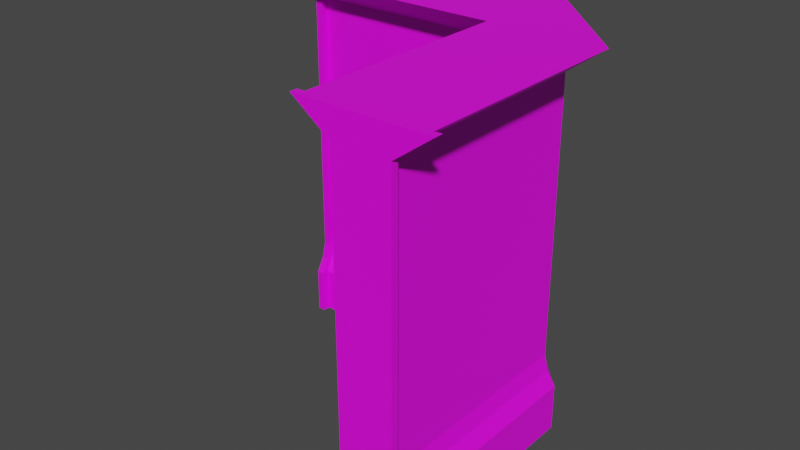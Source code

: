 # Source: WallCorner1_Mesh.blend  (saved by Blender 2.81.16; exported with 4.5.12 LTS)
import bpy
from mathutils import Matrix  # noqa: F401  (used for matrix-valued properties, if any)

bpy.ops.wm.read_factory_settings(use_empty=True)
scene = bpy.context.scene
scene.name = 'Scene'

# ---- collections
col_collection = bpy.data.collections.new('Collection'); scene.collection.children.link(col_collection)

# ---- images (referenced by path relative to the original .blend; pixels are not part of the script)
import os
ASSET_DIR = os.environ.get("B2B_ASSET_DIR", "")  # directory of the original .blend (textures are referenced by path, not embedded)
HERE = os.path.dirname(os.path.abspath(__file__))  # packed textures are extracted next to this script under _unpacked/

def load_image(name, relpath, width, height, colorspace="sRGB"):
    """Load a texture the original file referenced (path relative to the .blend, or extracted next to this script)."""
    p = next((c for c in (os.path.join(HERE, relpath), os.path.join(ASSET_DIR, relpath)) if relpath and os.path.exists(c)), "")
    if p:
        img = bpy.data.images.load(p, check_existing=True)
        img.name = name
    else:  # same state as the original file: an image datablock whose file is absent (Cycles renders it pink)
        img = bpy.data.images.new(name, width, height)
        img.source = "FILE"
        img.filepath = "//" + (relpath or name)
    img.colorspace_settings.name = colorspace
    return img
img_untitled_001 = load_image('Untitled.001', 'WallCorner1_Tex.png', 1024, 1024, 'sRGB')

# ---- materials (node trees are filled in below, after node groups)
mat_material = bpy.data.materials.new('Material')
mat_material.use_transparent_shadow = False

# ---- material node trees
mat_material.use_nodes = True; mat_material.node_tree.nodes.clear()
_N = mat_material.node_tree.nodes; _L = mat_material.node_tree.links
n0 = _N.new('ShaderNodeOutputMaterial'); n0.name = 'Material Output'; n0.location = (300, 300)
n1 = _N.new('ShaderNodeBsdfPrincipled'); n1.name = 'Principled BSDF'; n1.location = (10, 300)
n1.distribution = 'GGX'
n1.subsurface_method = 'BURLEY'
n1.inputs[3].default_value = 1.45
n1.inputs[27].default_value = (0.0, 0.0, 0.0, 1.0)
n1.inputs[28].default_value = 1.0
n2 = _N.new('ShaderNodeTexImage'); n2.name = 'Image Texture'; n2.location = (-280, 280)
n2.image = img_untitled_001
n2.interpolation = 'Closest'
_L.new(n1.outputs[0], n0.inputs[0])
_L.new(n2.outputs[0], n1.inputs[0])
n0.is_active_output = True

# ---- world
world_world = bpy.data.worlds.new('World'); scene.world = world_world
world_world.use_nodes = True; world_world.node_tree.nodes.clear()
_N = world_world.node_tree.nodes; _L = world_world.node_tree.links
n0 = _N.new('ShaderNodeOutputWorld'); n0.name = 'World Output'; n0.location = (300, 300)
n1 = _N.new('ShaderNodeBackground'); n1.name = 'Background'; n1.location = (10, 300)
n1.inputs[0].default_value = (0.05088, 0.05088, 0.05088, 1.0)
_L.new(n1.outputs[0], n0.inputs[0])
n0.is_active_output = True
world_world.color = (0.05088, 0.05088, 0.05088)
world_world.use_sun_shadow = False
world_world.sun_shadow_jitter_overblur = 0.0

# ---- meshes
me_cube_003 = bpy.data.meshes.new('Cube.003')
me_cube_003.from_pydata([(0.0001456, -0.01962, 0.3436), (0.0001456, 0.4709, 0.3436), (0.0001463, 3.677, 0.2169), (0.0001464, 3.966, 0.6122), (0.0001461, 0.6282, 0.2548), (0.0001459, 0.7956, 0.2112), (0.07938, -0.01962, 0.3436), (2.382, -0.01962, 0.3436), (2.451, 0.4709, 0.3436), (0.07938, 0.4709, 0.3436), (2.451, 3.677, 0.2169), (0.07939, 3.677, 0.2169), (2.382, 3.966, 0.6122), (0.07939, 3.966, 0.6122), (2.451, 0.7956, 0.2112), (0.07938, 0.7956, 0.2112), (0.07939, 0.6282, 0.2548), (2.451, 0.6282, 0.2548), (0.0001457, -0.01723, 0.4201), (0.0001457, 0.4733, 0.4201), (0.07938, 0.4733, 0.4201), (0.07939, 3.679, 0.2934), (0.0001463, 3.679, 0.2934), (0.07939, 3.968, 0.6887), (0.0001464, 3.968, 0.6887), (0.0001461, 0.6305, 0.3312), (0.0001459, 0.798, 0.2876), (0.07938, 0.798, 0.2876), (0.07938, -0.01723, 0.4201), (0.07939, 0.6305, 0.3312), (0.0001456, -0.01962, -0.3436), (0.0001456, 0.4709, -0.3436), (0.0001463, 3.677, -0.2169), (0.0001464, 3.966, -0.6122), (0.0001461, 0.6282, -0.2548), (0.0001459, 0.7956, -0.2112), (0.07938, -0.01962, -0.3436), (2.382, -0.01962, -0.3436), (2.451, 0.4709, -0.3436), (0.07938, 0.4709, -0.3436), (2.451, 3.677, -0.2169), (0.07939, 3.677, -0.2169), (2.382, 3.966, -0.6122), (0.07939, 3.966, -0.6122), (2.451, 0.7956, -0.2112), (0.07938, 0.7956, -0.2112), (0.07939, 0.6282, -0.2548), (2.451, 0.6282, -0.2548), (0.0001457, -0.01723, -0.4201), (0.0001457, 0.4733, -0.4201), (0.07938, 0.4733, -0.4201), (0.07939, 3.679, -0.2934), (0.0001463, 3.679, -0.2934), (0.07939, 3.968, -0.6887), (0.0001464, 3.968, -0.6887), (0.0001461, 0.6305, -0.3312), (0.0001459, 0.798, -0.2876), (0.07938, 0.798, -0.2876), (0.07938, -0.01723, -0.4201), (0.07939, 0.6305, -0.3312), (3.355, -0.01962, 3.0), (3.355, 0.4709, 3.0), (3.228, 3.677, 3.0), (3.624, 3.966, 3.0), (3.266, 0.6282, 3.0), (3.223, 0.7956, 3.0), (3.355, -0.01962, 2.921), (3.355, -0.01962, 0.6004), (3.355, 0.4709, 0.6004), (3.355, 0.4709, 2.921), (3.228, 3.677, 0.6004), (3.228, 3.677, 2.921), (3.624, 3.966, 0.6004), (3.624, 3.966, 2.921), (3.223, 0.7956, 0.6004), (3.223, 0.7956, 2.921), (3.266, 0.6282, 2.921), (3.266, 0.6282, 0.6004), (3.432, -0.01723, 3.0), (3.432, 0.4733, 3.0), (3.432, 0.4733, 2.921), (3.305, 3.679, 2.921), (3.305, 3.679, 3.0), (3.7, 3.968, 2.921), (3.7, 3.968, 3.0), (3.343, 0.6305, 3.0), (3.299, 0.798, 3.0), (3.299, 0.798, 2.921), (3.432, -0.01723, 2.921), (3.343, 0.6305, 2.921), (2.668, -0.01962, 3.0), (2.668, 0.4709, 3.0), (2.795, 3.677, 3.0), (2.399, 3.966, 3.0), (2.757, 0.6282, 3.0), (2.8, 0.7956, 3.0), (2.668, -0.01962, 2.921), (2.668, -0.01962, 0.6004), (2.668, 0.4709, 0.6004), (2.668, 0.4709, 2.921), (2.795, 3.677, 0.6004), (2.795, 3.677, 2.921), (2.399, 3.966, 0.6249), (2.399, 3.966, 2.921), (2.8, 0.7956, 0.6004), (2.8, 0.7956, 2.921), (2.757, 0.6282, 2.921), (2.757, 0.6282, 0.6004), (2.591, -0.01723, 3.0), (2.591, 0.4733, 3.0), (2.591, 0.4733, 2.921), (2.718, 3.679, 2.921), (2.718, 3.679, 3.0), (2.323, 3.968, 2.921), (2.323, 3.968, 3.0), (2.68, 0.6305, 3.0), (2.724, 0.798, 3.0), (2.724, 0.798, 2.921), (2.591, -0.01723, 2.921), (2.68, 0.6305, 2.921)], [], [(2, 5, 26, 22), (45, 57, 51, 41), (4, 34, 31, 1), (13, 43, 33, 3), (30, 0, 1, 31), (5, 4, 25, 26), (14, 15, 16, 17), (27, 21, 22, 26), (3, 33, 32, 2), (14, 10, 11, 15), (11, 10, 12, 13), (3, 2, 22, 24), (9, 8, 17, 16), (7, 8, 9, 6), (28, 20, 19, 18), (27, 26, 25, 29), (5, 35, 34, 4), (22, 21, 23, 24), (19, 20, 29, 25), (4, 1, 19, 25), (1, 0, 18, 19), (0, 6, 28, 18), (11, 13, 23, 21), (13, 3, 24, 23), (6, 9, 20, 28), (16, 15, 27, 29), (9, 16, 29, 20), (2, 32, 35, 5), (72, 102, 103, 73), (52, 56, 35, 32), (75, 71, 81, 87), (35, 56, 55, 34), (44, 47, 46, 45), (52, 51, 57, 56), (45, 41, 40, 44), (41, 43, 42, 40), (33, 54, 52, 32), (39, 46, 47, 38), (37, 36, 39, 38), (58, 48, 49, 50), (57, 59, 55, 56), (52, 54, 53, 51), (49, 55, 59, 50), (34, 55, 49, 31), (31, 49, 48, 30), (30, 48, 58, 36), (41, 51, 53, 43), (43, 53, 54, 33), (36, 58, 50, 39), (46, 59, 57, 45), (39, 50, 59, 46), (62, 65, 86, 82), (105, 117, 111, 101), (64, 94, 91, 61), (73, 103, 93, 63), (90, 60, 61, 91), (65, 64, 85, 86), (74, 75, 76, 77), (87, 81, 82, 86), (63, 93, 92, 62), (74, 70, 71, 75), (71, 70, 72, 73), (63, 62, 82, 84), (69, 68, 77, 76), (67, 68, 69, 66), (88, 80, 79, 78), (87, 86, 85, 89), (65, 95, 94, 64), (82, 81, 83, 84), (79, 80, 89, 85), (64, 61, 79, 85), (61, 60, 78, 79), (60, 66, 88, 78), (71, 73, 83, 81), (73, 63, 84, 83), (66, 69, 80, 88), (76, 75, 87, 89), (69, 76, 89, 80), (62, 92, 95, 65), (72, 42, 12, 102), (112, 116, 95, 92), (104, 100, 10, 14), (95, 116, 115, 94), (104, 107, 106, 105), (112, 111, 117, 116), (105, 101, 100, 104), (101, 103, 102, 100), (93, 114, 112, 92), (99, 106, 107, 98), (97, 96, 99, 98), (118, 108, 109, 110), (117, 119, 115, 116), (112, 114, 113, 111), (109, 115, 119, 110), (94, 115, 109, 91), (91, 109, 108, 90), (90, 108, 118, 96), (101, 111, 113, 103), (103, 113, 114, 93), (96, 118, 110, 99), (106, 119, 117, 105), (99, 110, 119, 106), (0, 30, 36, 37, 7, 6), (60, 90, 96, 97, 67, 66), (74, 44, 40, 70), (100, 102, 12, 10), (72, 70, 40, 42), (74, 77, 47, 44), (77, 68, 38, 47), (68, 67, 37, 38), (67, 97, 7, 37), (97, 98, 8, 7), (98, 107, 17, 8), (107, 104, 14, 17), (15, 11, 21, 27), (12, 42, 43, 13)])
_uv = me_cube_003.uv_layers.new(name='UVMap')
_uv.uv.foreach_set('vector', [0.6872, 0.5715, 0.6728, 0.5716, 0.6728, 0.5712, 0.6872, 0.5711, 0.7194, 0.5665, 0.7198, 0.5665, 0.7189, 0.5818, 0.7186, 0.5816, 0.672, 0.5713, 0.672, 0.5739, 0.6712, 0.5743, 0.6712, 0.5709, 0.6682, 0.5609, 0.6682, 0.567, 0.6678, 0.567, 0.6678, 0.5609, 0.6688, 0.5743, 0.6688, 0.5709, 0.6712, 0.5709, 0.6712, 0.5743, 0.6728, 0.5716, 0.672, 0.5713, 0.672, 0.571, 0.6728, 0.5712, 0.4414, 0.1094, 0.2578, 0.1094, 0.2578, 0.09375, 0.4414, 0.09375, 0.7146, 0.5804, 0.7138, 0.565, 0.7143, 0.5651, 0.715, 0.5804, 0.6886, 0.5696, 0.6886, 0.5757, 0.6872, 0.5737, 0.6872, 0.5715, 0.4414, 0.1094, 0.4414, 0.332, 0.2578, 0.332, 0.2578, 0.1094, 0.2578, 0.332, 0.4414, 0.332, 0.4414, 0.3711, 0.2578, 0.3711, 0.6886, 0.5696, 0.6872, 0.5715, 0.6872, 0.5711, 0.6887, 0.5692, 0.2578, 0.08203, 0.4414, 0.08203, 0.4414, 0.09375, 0.2578, 0.09375, 0.4414, 0.04297, 0.4414, 0.08203, 0.2578, 0.08203, 0.2578, 0.04297, 0.7151, 0.5841, 0.715, 0.5821, 0.7154, 0.582, 0.7155, 0.5841, 0.7146, 0.5804, 0.715, 0.5804, 0.7152, 0.5812, 0.7148, 0.5813, 0.6728, 0.5716, 0.6728, 0.5737, 0.672, 0.5739, 0.672, 0.5713, 0.7143, 0.5651, 0.7138, 0.565, 0.7152, 0.5627, 0.7155, 0.5629, 0.7154, 0.582, 0.715, 0.5821, 0.7148, 0.5813, 0.7152, 0.5812, 0.672, 0.5713, 0.6712, 0.5709, 0.6712, 0.5705, 0.672, 0.571, 0.6712, 0.5709, 0.6688, 0.5709, 0.6688, 0.5705, 0.6712, 0.5705, 0.705, 0.5779, 0.7046, 0.5779, 0.7046, 0.5775, 0.705, 0.5775, 0.7134, 0.5652, 0.7148, 0.5628, 0.7152, 0.5627, 0.7138, 0.565, 0.6682, 0.5609, 0.6678, 0.5609, 0.6678, 0.5605, 0.6682, 0.5605, 0.7148, 0.5842, 0.7147, 0.582, 0.715, 0.5821, 0.7151, 0.5841, 0.7144, 0.5812, 0.7143, 0.5804, 0.7146, 0.5804, 0.7148, 0.5813, 0.7147, 0.582, 0.7144, 0.5812, 0.7148, 0.5813, 0.715, 0.5821, 0.6872, 0.5715, 0.6872, 0.5737, 0.6728, 0.5737, 0.6728, 0.5716, 0.6832, 0.567, 0.6833, 0.5609, 0.6947, 0.5609, 0.6947, 0.567, 0.6872, 0.5741, 0.6728, 0.574, 0.6728, 0.5737, 0.6872, 0.5737, 0.7219, 0.5804, 0.7211, 0.5651, 0.7215, 0.565, 0.7223, 0.5804, 0.6728, 0.5737, 0.6728, 0.574, 0.672, 0.5743, 0.672, 0.5739, 0.02344, 0.1094, 0.02344, 0.09375, 0.2109, 0.09375, 0.2109, 0.1094, 0.7194, 0.5817, 0.7189, 0.5818, 0.7198, 0.5665, 0.7201, 0.5665, 0.2109, 0.1094, 0.2109, 0.332, 0.02344, 0.332, 0.02344, 0.1094, 0.2109, 0.332, 0.2109, 0.3711, 0.02344, 0.3711, 0.02344, 0.332, 0.6886, 0.5757, 0.6887, 0.576, 0.6872, 0.5741, 0.6872, 0.5737, 0.2109, 0.08203, 0.2109, 0.09375, 0.02344, 0.09375, 0.02344, 0.08203, 0.02344, 0.04297, 0.2109, 0.04297, 0.2109, 0.08203, 0.02344, 0.08203, 0.7202, 0.5628, 0.7206, 0.5628, 0.7205, 0.5649, 0.7202, 0.5649, 0.7198, 0.5665, 0.7199, 0.5656, 0.7203, 0.5657, 0.7201, 0.5665, 0.7194, 0.5817, 0.7206, 0.5839, 0.7203, 0.5841, 0.7189, 0.5818, 0.7205, 0.5649, 0.7203, 0.5657, 0.7199, 0.5656, 0.7202, 0.5649, 0.672, 0.5739, 0.672, 0.5743, 0.6712, 0.5747, 0.6712, 0.5743, 0.6712, 0.5743, 0.6712, 0.5747, 0.6688, 0.5747, 0.6688, 0.5743, 0.705, 0.5813, 0.705, 0.5817, 0.7046, 0.5817, 0.7046, 0.5813, 0.7186, 0.5816, 0.7189, 0.5818, 0.7203, 0.5841, 0.7199, 0.5839, 0.6682, 0.567, 0.6682, 0.5674, 0.6678, 0.5674, 0.6678, 0.567, 0.7199, 0.5628, 0.7202, 0.5628, 0.7202, 0.5649, 0.7198, 0.5649, 0.7195, 0.5657, 0.7199, 0.5656, 0.7198, 0.5665, 0.7194, 0.5665, 0.7198, 0.5649, 0.7202, 0.5649, 0.7199, 0.5656, 0.7195, 0.5657, 0.6872, 0.5802, 0.6728, 0.5802, 0.6728, 0.5798, 0.6872, 0.5798, 0.7168, 0.5665, 0.7172, 0.5665, 0.7164, 0.5818, 0.716, 0.5816, 0.672, 0.58, 0.672, 0.5825, 0.6712, 0.583, 0.6712, 0.5796, 0.6947, 0.567, 0.6947, 0.5609, 0.6951, 0.5609, 0.6951, 0.567, 0.6688, 0.583, 0.6688, 0.5796, 0.6712, 0.5796, 0.6712, 0.583, 0.6728, 0.5802, 0.672, 0.58, 0.672, 0.5796, 0.6728, 0.5798, 0.6719, 0.1094, 0.4922, 0.1094, 0.4922, 0.09375, 0.6719, 0.09375, 0.7223, 0.5804, 0.7215, 0.565, 0.7219, 0.5651, 0.7227, 0.5804, 0.6886, 0.5782, 0.6886, 0.5843, 0.6872, 0.5824, 0.6872, 0.5802, 0.6719, 0.1094, 0.6719, 0.332, 0.4922, 0.332, 0.4922, 0.1094, 0.4922, 0.332, 0.6719, 0.332, 0.6719, 0.3711, 0.4922, 0.3711, 0.6886, 0.5782, 0.6872, 0.5802, 0.6872, 0.5798, 0.6887, 0.5778, 0.4922, 0.08203, 0.6719, 0.08203, 0.6719, 0.09375, 0.4922, 0.09375, 0.6719, 0.04297, 0.6719, 0.08203, 0.4922, 0.08203, 0.4922, 0.04297, 0.7228, 0.5841, 0.7227, 0.5821, 0.7231, 0.582, 0.7232, 0.5841, 0.7223, 0.5804, 0.7227, 0.5804, 0.7228, 0.5812, 0.7225, 0.5813, 0.6728, 0.5802, 0.6728, 0.5823, 0.672, 0.5825, 0.672, 0.58, 0.7219, 0.5651, 0.7215, 0.565, 0.7228, 0.5627, 0.7232, 0.5629, 0.7231, 0.582, 0.7227, 0.5821, 0.7225, 0.5813, 0.7228, 0.5812, 0.672, 0.58, 0.6712, 0.5796, 0.6712, 0.5792, 0.672, 0.5796, 0.6712, 0.5796, 0.6688, 0.5796, 0.6688, 0.5792, 0.6712, 0.5792, 0.6928, 0.5726, 0.6932, 0.5726, 0.6932, 0.573, 0.6928, 0.573, 0.7211, 0.5651, 0.7225, 0.5628, 0.7228, 0.5627, 0.7215, 0.565, 0.6947, 0.567, 0.6951, 0.567, 0.6951, 0.5674, 0.6947, 0.5674, 0.7225, 0.5842, 0.7224, 0.582, 0.7227, 0.5821, 0.7228, 0.5841, 0.7221, 0.5812, 0.7219, 0.5804, 0.7223, 0.5804, 0.7225, 0.5813, 0.7224, 0.582, 0.7221, 0.5812, 0.7225, 0.5813, 0.7227, 0.5821, 0.6872, 0.5802, 0.6872, 0.5824, 0.6728, 0.5823, 0.6728, 0.5802, 0.7113, 0.5638, 0.7113, 0.5725, 0.7069, 0.5682, 0.7069, 0.5681, 0.6872, 0.5827, 0.6728, 0.5827, 0.6728, 0.5823, 0.6872, 0.5824, 0.1045, 0.6353, 0.1045, 0.8604, 0.06056, 0.8605, 0.05993, 0.6354, 0.6728, 0.5823, 0.6728, 0.5827, 0.672, 0.5829, 0.672, 0.5825, 0.125, 0.6406, 0.125, 0.6289, 0.3047, 0.6289, 0.3047, 0.6406, 0.7168, 0.5817, 0.7164, 0.5818, 0.7172, 0.5665, 0.7176, 0.5665, 0.3047, 0.6406, 0.3047, 0.8672, 0.125, 0.8672, 0.125, 0.6406, 0.3047, 0.8672, 0.3047, 0.9023, 0.125, 0.9023, 0.125, 0.8672, 0.6886, 0.5843, 0.6887, 0.5847, 0.6872, 0.5827, 0.6872, 0.5824, 0.3047, 0.6133, 0.3047, 0.6289, 0.125, 0.6289, 0.125, 0.6133, 0.125, 0.5742, 0.3047, 0.5742, 0.3047, 0.6133, 0.125, 0.6133, 0.7177, 0.5628, 0.718, 0.5628, 0.7179, 0.5649, 0.7176, 0.5649, 0.7172, 0.5665, 0.7174, 0.5656, 0.7177, 0.5657, 0.7176, 0.5665, 0.7168, 0.5817, 0.718, 0.5839, 0.7177, 0.5841, 0.7164, 0.5818, 0.7179, 0.5649, 0.7177, 0.5657, 0.7174, 0.5656, 0.7176, 0.5649, 0.672, 0.5825, 0.672, 0.5829, 0.6712, 0.5834, 0.6712, 0.583, 0.6712, 0.583, 0.6712, 0.5834, 0.6688, 0.5834, 0.6688, 0.583, 0.6928, 0.5692, 0.6928, 0.5688, 0.6932, 0.5688, 0.6932, 0.5692, 0.716, 0.5816, 0.7164, 0.5818, 0.7177, 0.5841, 0.7174, 0.5839, 0.6947, 0.5609, 0.6947, 0.5605, 0.6951, 0.5605, 0.6951, 0.5609, 0.7173, 0.5628, 0.7177, 0.5628, 0.7176, 0.5649, 0.7173, 0.5649, 0.717, 0.5657, 0.7174, 0.5656, 0.7172, 0.5665, 0.7168, 0.5665, 0.7173, 0.5649, 0.7176, 0.5649, 0.7174, 0.5656, 0.717, 0.5657, 0.705, 0.5779, 0.705, 0.5813, 0.7046, 0.5813, 0.6928, 0.5813, 0.6928, 0.5779, 0.7046, 0.5779, 0.6928, 0.5726, 0.6928, 0.5692, 0.6932, 0.5692, 0.7047, 0.5692, 0.7047, 0.5726, 0.6932, 0.5726, 0.7085, 0.1142, 0.7998, 0.1139, 0.801, 0.339, 0.7091, 0.3393, 0.1045, 0.8604, 0.08328, 0.8923, 0.08164, 0.8924, 0.06056, 0.8605, 0.687, 0.3705, 0.7091, 0.3393, 0.801, 0.339, 0.8226, 0.3705, 0.7085, 0.1142, 0.706, 0.1009, 0.8021, 0.1006, 0.7998, 0.1139, 0.706, 0.1009, 0.701, 0.08777, 0.8069, 0.08728, 0.8021, 0.1006, 0.701, 0.08777, 0.7008, 0.04945, 0.8067, 0.04896, 0.8069, 0.08728, 0.6995, 0.5672, 0.6971, 0.5648, 0.697, 0.5629, 0.6995, 0.5605, 0.09709, 0.5706, 0.09693, 0.6089, 0.06692, 0.6088, 0.06709, 0.5704, 0.09693, 0.6089, 0.102, 0.6221, 0.06223, 0.6221, 0.06692, 0.6088, 0.102, 0.6221, 0.1045, 0.6353, 0.05993, 0.6354, 0.06223, 0.6221, 0.7143, 0.5804, 0.7134, 0.5652, 0.7138, 0.565, 0.7146, 0.5804, 0.68, 0.5609, 0.68, 0.567, 0.6682, 0.567, 0.6682, 0.5609])
me_cube_003.materials.append(mat_material)
me_cube_003.use_remesh_fix_poles = True
me_cube_003.use_remesh_preserve_attributes = False
me_cube_003.use_mirror_vertex_groups = False
me_cube_003.update()

# ---- objects
ob_wall1_mesh_002 = bpy.data.objects.new('Wall1_Mesh.002', me_cube_003)

# ---- transforms, parenting, visibility, modifiers, constraints
ob_wall1_mesh_002.location = (0.0, 0.0, 0.0)
ob_wall1_mesh_002.rotation_euler = (1.571, 0.0, 0.0)
ob_wall1_mesh_002.lineart.crease_threshold = 0.0

# ---- collection membership
col_collection.objects.link(ob_wall1_mesh_002)

# ---- scene / render settings (as saved in the file)
scene.frame_start = 1; scene.frame_end = 250; scene.frame_set(193)
scene.render.engine = 'BLENDER_EEVEE_NEXT'
scene.cycles.use_denoising = False
scene.cycles.samples = 128
scene.cycles.sampling_pattern = 'TABULATED_SOBOL'
scene.cycles.use_adaptive_sampling = False
scene.cycles.use_light_tree = False
scene.view_settings.view_transform = 'Filmic'
scene.unit_settings.scale_length = 20.0
bpy.context.view_layer.update()

# ---- added for rendering (the .blend has no active camera and no usable light): camera, sun
cam_auto = bpy.data.cameras.new('AutoCamera')
cam_auto.lens = 50.0
cam_auto.sensor_width = 36.0
cam_auto.clip_end = 1000.0
ob_auto_camera = bpy.data.objects.new('AutoCamera', cam_auto)
scene.collection.objects.link(ob_auto_camera)
ob_auto_camera.location = (7.93115, -8.45289, 6.83896)
ob_auto_camera.rotation_euler = (1.09748, -7.21219e-08, 0.694738)
scene.camera = ob_auto_camera
light_auto_sun = bpy.data.lights.new('AutoSun', 'SUN')
light_auto_sun.energy = 3.0
light_auto_sun.angle = 0.0523599
ob_auto_sun = bpy.data.objects.new('AutoSun', light_auto_sun)
scene.collection.objects.link(ob_auto_sun)
ob_auto_sun.rotation_euler = (0.872665, 0.174533, 0.523599)
bpy.context.view_layer.update()
